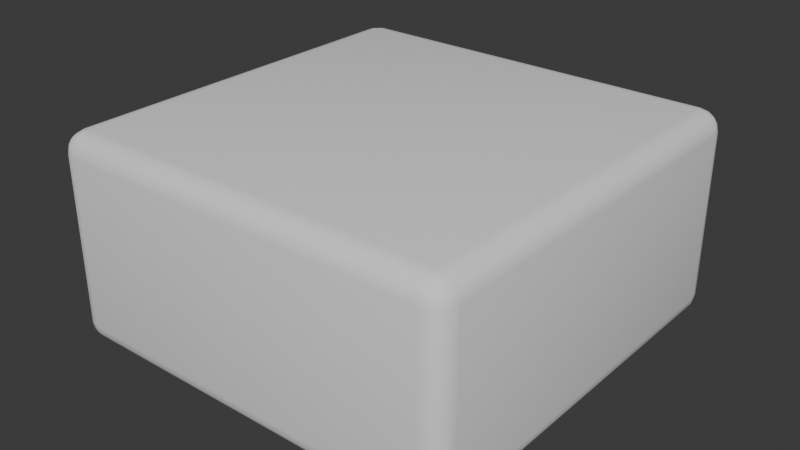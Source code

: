 # Source: square.blend  (saved by Blender 4.2.66; exported with 4.5.12 LTS)
import bpy
from mathutils import Matrix  # noqa: F401  (used for matrix-valued properties, if any)

bpy.ops.wm.read_factory_settings(use_empty=True)
scene = bpy.context.scene
scene.name = 'Scene'

# ---- collections
col_collection = bpy.data.collections.new('Collection'); scene.collection.children.link(col_collection)

# ---- world
world_world = bpy.data.worlds.new('World'); scene.world = world_world
world_world.use_nodes = True; world_world.node_tree.nodes.clear()
_N = world_world.node_tree.nodes; _L = world_world.node_tree.links
n0 = _N.new('ShaderNodeOutputWorld'); n0.name = 'World Output'; n0.location = (300, 300)
n1 = _N.new('ShaderNodeBackground'); n1.name = 'Background'; n1.location = (10, 300)
n1.inputs[0].default_value = (0.05088, 0.05088, 0.05088, 1.0)
_L.new(n1.outputs[0], n0.inputs[0])
n0.is_active_output = True
world_world.color = (0.05088, 0.05088, 0.05088)
world_world.sun_shadow_jitter_overblur = 0.0

# ---- meshes
me_cube_001 = bpy.data.meshes.new('Cube.001')
me_cube_001.from_pydata([(-0.9, -0.9, 0.0), (-0.9, -1.0, 0.1), (-1.0, -0.9, 0.1), (-0.9, -0.9383, 0.007612), (-0.9, -0.9707, 0.02929), (-0.9383, -0.9, 0.007612), (-0.9392, -0.9392, 0.0168), (-0.9372, -0.9656, 0.03437), (-0.9577, -0.9577, 0.04226), (-0.9383, -0.9924, 0.1), (-0.9707, -0.9707, 0.1), (-0.9, -0.9924, 0.06173), (-0.9392, -0.9832, 0.06077), (-0.9656, -0.9656, 0.06276), (-0.9924, -0.9, 0.06173), (-0.9707, -0.9, 0.02929), (-0.9924, -0.9383, 0.1), (-0.9832, -0.9392, 0.06077), (-0.9656, -0.9372, 0.03437), (-0.9, -1.0, 0.9), (-0.9, -0.9, 1.0), (-1.0, -0.9, 0.9), (-0.9, -0.9924, 0.9383), (-0.9, -0.9707, 0.9707), (-0.9383, -0.9924, 0.9), (-0.9392, -0.9832, 0.9392), (-0.9372, -0.9656, 0.9656), (-0.9577, -0.9577, 0.9577), (-0.9383, -0.9, 0.9924), (-0.9707, -0.9, 0.9707), (-0.9, -0.9383, 0.9924), (-0.9392, -0.9392, 0.9832), (-0.9656, -0.9372, 0.9656), (-0.9924, -0.9383, 0.9), (-0.9707, -0.9707, 0.9), (-0.9924, -0.9, 0.9383), (-0.9832, -0.9392, 0.9392), (-0.9656, -0.9656, 0.9372), (-0.9, 0.9, 0.0), (-1.0, 0.9, 0.1), (-0.9, 1.0, 0.1), (-0.9383, 0.9, 0.007612), (-0.9707, 0.9, 0.02929), (-0.9, 0.9383, 0.007612), (-0.9392, 0.9392, 0.0168), (-0.9656, 0.9372, 0.03437), (-0.9577, 0.9577, 0.04226), (-0.9924, 0.9383, 0.1), (-0.9707, 0.9707, 0.1), (-0.9924, 0.9, 0.06173), (-0.9832, 0.9392, 0.06077), (-0.9656, 0.9656, 0.06276), (-0.9, 0.9924, 0.06173), (-0.9, 0.9707, 0.02929), (-0.9383, 0.9924, 0.1), (-0.9392, 0.9832, 0.06077), (-0.9372, 0.9656, 0.03437), (-0.9, 0.9, 1.0), (-0.9, 1.0, 0.9), (-1.0, 0.9, 0.9), (-0.9, 0.9383, 0.9924), (-0.9, 0.9707, 0.9707), (-0.9383, 0.9, 0.9924), (-0.9392, 0.9392, 0.9832), (-0.9372, 0.9656, 0.9656), (-0.9577, 0.9577, 0.9577), (-0.9383, 0.9924, 0.9), (-0.9707, 0.9707, 0.9), (-0.9, 0.9924, 0.9383), (-0.9392, 0.9832, 0.9392), (-0.9656, 0.9656, 0.9372), (-0.9924, 0.9, 0.9383), (-0.9707, 0.9, 0.9707), (-0.9924, 0.9383, 0.9), (-0.9832, 0.9392, 0.9392), (-0.9656, 0.9372, 0.9656), (0.9, -0.9, 0.0), (1.0, -0.9, 0.1), (0.9, -1.0, 0.1), (0.9383, -0.9, 0.007612), (0.9707, -0.9, 0.02929), (0.9, -0.9383, 0.007612), (0.9392, -0.9392, 0.0168), (0.9656, -0.9372, 0.03437), (0.9577, -0.9577, 0.04226), (0.9924, -0.9383, 0.1), (0.9707, -0.9707, 0.1), (0.9924, -0.9, 0.06173), (0.9832, -0.9392, 0.06077), (0.9656, -0.9656, 0.06276), (0.9, -0.9924, 0.06173), (0.9, -0.9707, 0.02929), (0.9383, -0.9924, 0.1), (0.9392, -0.9832, 0.06077), (0.9372, -0.9656, 0.03437), (0.9, -0.9, 1.0), (0.9, -1.0, 0.9), (1.0, -0.9, 0.9), (0.9, -0.9383, 0.9924), (0.9, -0.9707, 0.9707), (0.9383, -0.9, 0.9924), (0.9392, -0.9392, 0.9832), (0.9372, -0.9656, 0.9656), (0.9577, -0.9577, 0.9577), (0.9383, -0.9924, 0.9), (0.9707, -0.9707, 0.9), (0.9, -0.9924, 0.9383), (0.9392, -0.9832, 0.9392), (0.9656, -0.9656, 0.9372), (0.9924, -0.9, 0.9383), (0.9707, -0.9, 0.9707), (0.9924, -0.9383, 0.9), (0.9832, -0.9392, 0.9392), (0.9656, -0.9372, 0.9656), (0.9, 0.9, 0.0), (0.9, 1.0, 0.1), (1.0, 0.9, 0.1), (0.9, 0.9383, 0.007612), (0.9, 0.9707, 0.02929), (0.9383, 0.9, 0.007612), (0.9392, 0.9392, 0.0168), (0.9372, 0.9656, 0.03437), (0.9577, 0.9577, 0.04226), (0.9383, 0.9924, 0.1), (0.9707, 0.9707, 0.1), (0.9, 0.9924, 0.06173), (0.9392, 0.9832, 0.06077), (0.9656, 0.9656, 0.06276), (0.9924, 0.9, 0.06173), (0.9707, 0.9, 0.02929), (0.9924, 0.9383, 0.1), (0.9832, 0.9392, 0.06077), (0.9656, 0.9372, 0.03437), (0.9, 0.9, 1.0), (1.0, 0.9, 0.9), (0.9, 1.0, 0.9), (0.9383, 0.9, 0.9924), (0.9707, 0.9, 0.9707), (0.9, 0.9383, 0.9924), (0.9392, 0.9392, 0.9832), (0.9656, 0.9372, 0.9656), (0.9577, 0.9577, 0.9577), (0.9924, 0.9383, 0.9), (0.9707, 0.9707, 0.9), (0.9924, 0.9, 0.9383), (0.9832, 0.9392, 0.9392), (0.9656, 0.9656, 0.9372), (0.9, 0.9924, 0.9383), (0.9, 0.9707, 0.9707), (0.9383, 0.9924, 0.9), (0.9392, 0.9832, 0.9392), (0.9372, 0.9656, 0.9656)], [], [(78, 96, 19, 1), (116, 134, 97, 77), (133, 57, 20, 95), (2, 21, 59, 39), (40, 58, 135, 115), (0, 3, 6, 5), (3, 4, 7, 6), (5, 6, 18, 15), (6, 7, 8, 18), (1, 9, 12, 11), (9, 10, 13, 12), (11, 12, 7, 4), (12, 13, 8, 7), (2, 14, 17, 16), (14, 15, 18, 17), (16, 17, 13, 10), (17, 18, 8, 13), (19, 22, 25, 24), (22, 23, 26, 25), (24, 25, 37, 34), (25, 26, 27, 37), (20, 28, 31, 30), (28, 29, 32, 31), (30, 31, 26, 23), (31, 32, 27, 26), (21, 33, 36, 35), (33, 34, 37, 36), (35, 36, 32, 29), (36, 37, 27, 32), (38, 41, 44, 43), (41, 42, 45, 44), (43, 44, 56, 53), (44, 45, 46, 56), (39, 47, 50, 49), (47, 48, 51, 50), (49, 50, 45, 42), (50, 51, 46, 45), (40, 52, 55, 54), (52, 53, 56, 55), (54, 55, 51, 48), (55, 56, 46, 51), (57, 60, 63, 62), (60, 61, 64, 63), (62, 63, 75, 72), (63, 64, 65, 75), (58, 66, 69, 68), (66, 67, 70, 69), (68, 69, 64, 61), (69, 70, 65, 64), (59, 71, 74, 73), (71, 72, 75, 74), (73, 74, 70, 67), (74, 75, 65, 70), (76, 79, 82, 81), (79, 80, 83, 82), (81, 82, 94, 91), (82, 83, 84, 94), (77, 85, 88, 87), (85, 86, 89, 88), (87, 88, 83, 80), (88, 89, 84, 83), (78, 90, 93, 92), (90, 91, 94, 93), (92, 93, 89, 86), (93, 94, 84, 89), (95, 98, 101, 100), (98, 99, 102, 101), (100, 101, 113, 110), (101, 102, 103, 113), (96, 104, 107, 106), (104, 105, 108, 107), (106, 107, 102, 99), (107, 108, 103, 102), (97, 109, 112, 111), (109, 110, 113, 112), (111, 112, 108, 105), (112, 113, 103, 108), (114, 117, 120, 119), (117, 118, 121, 120), (119, 120, 132, 129), (120, 121, 122, 132), (115, 123, 126, 125), (123, 124, 127, 126), (125, 126, 121, 118), (126, 127, 122, 121), (116, 128, 131, 130), (128, 129, 132, 131), (130, 131, 127, 124), (131, 132, 122, 127), (133, 136, 139, 138), (136, 137, 140, 139), (138, 139, 151, 148), (139, 140, 141, 151), (134, 142, 145, 144), (142, 143, 146, 145), (144, 145, 140, 137), (145, 146, 141, 140), (135, 147, 150, 149), (147, 148, 151, 150), (149, 150, 146, 143), (150, 151, 141, 146), (38, 0, 5, 41), (41, 5, 15, 42), (42, 15, 14, 49), (49, 14, 2, 39), (1, 19, 24, 9), (9, 24, 34, 10), (10, 34, 33, 16), (16, 33, 21, 2), (20, 57, 62, 28), (28, 62, 72, 29), (29, 72, 71, 35), (35, 71, 59, 21), (58, 40, 54, 66), (66, 54, 48, 67), (67, 48, 47, 73), (73, 47, 39, 59), (114, 38, 43, 117), (117, 43, 53, 118), (118, 53, 52, 125), (125, 52, 40, 115), (57, 133, 138, 60), (60, 138, 148, 61), (61, 148, 147, 68), (68, 147, 135, 58), (134, 116, 130, 142), (142, 130, 124, 143), (143, 124, 123, 149), (149, 123, 115, 135), (76, 114, 119, 79), (79, 119, 129, 80), (80, 129, 128, 87), (87, 128, 116, 77), (133, 95, 100, 136), (136, 100, 110, 137), (137, 110, 109, 144), (144, 109, 97, 134), (96, 78, 92, 104), (104, 92, 86, 105), (105, 86, 85, 111), (111, 85, 77, 97), (0, 76, 81, 3), (3, 81, 91, 4), (4, 91, 90, 11), (11, 90, 78, 1), (95, 20, 30, 98), (98, 30, 23, 99), (99, 23, 22, 106), (106, 22, 19, 96), (38, 114, 76, 0)])
me_cube_001.polygons.foreach_set('use_smooth', [True] * 150)
_uv = me_cube_001.uv_layers.new(name='UVMap')
_uv.uv.foreach_set('vector', [0.4, 0.7625, 0.6, 0.7625, 0.6, 0.9875, 0.4, 0.9875, 0.4, 0.5125, 0.6, 0.5125, 0.6, 0.7375, 0.4, 0.7375, 0.6375, 0.5125, 0.8625, 0.5125, 0.8625, 0.7375, 0.6375, 0.7375, 0.4, 0.0125, 0.6, 0.0125, 0.6, 0.2375, 0.4, 0.2375, 0.4, 0.2625, 0.6, 0.2625, 0.6, 0.4875, 0.4, 0.4875, 0.1375, 0.7375, 0.1375, 0.7423, 0.1326, 0.7424, 0.1327, 0.7375, 0.1375, 0.7423, 0.1375, 0.75, 0.1328, 0.75, 0.1326, 0.7424, 0.1327, 0.7375, 0.1326, 0.7424, 0.125, 0.7422, 0.125, 0.7375, 0.1326, 0.7424, 0.1328, 0.75, 0.1303, 0.75, 0.125, 0.7422, 0.4, 0.9875, 0.4, 0.9923, 0.3902, 0.9924, 0.3904, 0.9875, 0.4, 0.9923, 0.4, 1.0, 0.3907, 1.0, 0.3902, 0.9924, 0.3904, 0.9875, 0.3902, 0.9924, 0.375, 0.9922, 0.375, 0.9875, 0.3902, 0.9924, 0.3907, 1.0, 0.3856, 1.0, 0.375, 0.9922, 0.4, 0.0125, 0.3904, 0.0125, 0.3902, 0.007597, 0.4, 0.007716, 0.3904, 0.0125, 0.375, 0.0125, 0.375, 0.007845, 0.3902, 0.007597, 0.4, 0.007716, 0.3902, 0.007597, 0.3907, 0.0, 0.4, 0.0, 0.3902, 0.007597, 0.375, 0.007845, 0.375, 0.005283, 0.3907, 0.0, 0.6, 0.9875, 0.6096, 0.9875, 0.6098, 0.9924, 0.6, 0.9923, 0.6096, 0.9875, 0.625, 0.9875, 0.625, 0.9922, 0.6098, 0.9924, 0.6, 0.9923, 0.6098, 0.9924, 0.6093, 1.0, 0.6, 1.0, 0.6098, 0.9924, 0.625, 0.9922, 0.625, 0.9947, 0.6093, 1.0, 0.8625, 0.7375, 0.8673, 0.7375, 0.8674, 0.7424, 0.8625, 0.7423, 0.8673, 0.7375, 0.875, 0.7375, 0.875, 0.7422, 0.8674, 0.7424, 0.8625, 0.7423, 0.8674, 0.7424, 0.8672, 0.75, 0.8625, 0.75, 0.8674, 0.7424, 0.875, 0.7422, 0.875, 0.7447, 0.8672, 0.75, 0.6, 0.0125, 0.6, 0.007716, 0.6098, 0.007597, 0.6096, 0.0125, 0.6, 0.007716, 0.6, 0.0, 0.6093, 0.0, 0.6098, 0.007597, 0.6096, 0.0125, 0.6098, 0.007597, 0.625, 0.007845, 0.625, 0.0125, 0.6098, 0.007597, 0.6093, 0.0, 0.6144, 0.0, 0.625, 0.007845, 0.1375, 0.5125, 0.1327, 0.5125, 0.1326, 0.5076, 0.1375, 0.5077, 0.1327, 0.5125, 0.125, 0.5125, 0.125, 0.5078, 0.1326, 0.5076, 0.1375, 0.5077, 0.1326, 0.5076, 0.1328, 0.5, 0.1375, 0.5, 0.1326, 0.5076, 0.125, 0.5078, 0.125, 0.5053, 0.1328, 0.5, 0.4, 0.2375, 0.4, 0.2423, 0.3902, 0.2424, 0.3904, 0.2375, 0.4, 0.2423, 0.4, 0.25, 0.3907, 0.25, 0.3902, 0.2424, 0.3904, 0.2375, 0.3902, 0.2424, 0.375, 0.2422, 0.375, 0.2375, 0.3902, 0.2424, 0.3907, 0.25, 0.3856, 0.25, 0.375, 0.2422, 0.4, 0.2625, 0.3904, 0.2625, 0.3902, 0.2576, 0.4, 0.2577, 0.3904, 0.2625, 0.375, 0.2625, 0.375, 0.2578, 0.3902, 0.2576, 0.4, 0.2577, 0.3902, 0.2576, 0.3907, 0.25, 0.4, 0.25, 0.3902, 0.2576, 0.375, 0.2578, 0.375, 0.2553, 0.3907, 0.25, 0.8625, 0.5125, 0.8625, 0.5077, 0.8674, 0.5076, 0.8673, 0.5125, 0.8625, 0.5077, 0.8625, 0.5, 0.8672, 0.5, 0.8674, 0.5076, 0.8673, 0.5125, 0.8674, 0.5076, 0.875, 0.5078, 0.875, 0.5125, 0.8674, 0.5076, 0.8672, 0.5, 0.8697, 0.5, 0.875, 0.5078, 0.6, 0.2625, 0.6, 0.2577, 0.6098, 0.2576, 0.6096, 0.2625, 0.6, 0.2577, 0.6, 0.25, 0.6093, 0.25, 0.6098, 0.2576, 0.6096, 0.2625, 0.6098, 0.2576, 0.625, 0.2578, 0.625, 0.2625, 0.6098, 0.2576, 0.6093, 0.25, 0.6144, 0.25, 0.625, 0.2578, 0.6, 0.2375, 0.6096, 0.2375, 0.6098, 0.2424, 0.6, 0.2423, 0.6096, 0.2375, 0.625, 0.2375, 0.625, 0.2422, 0.6098, 0.2424, 0.6, 0.2423, 0.6098, 0.2424, 0.6093, 0.25, 0.6, 0.25, 0.6098, 0.2424, 0.625, 0.2422, 0.625, 0.2447, 0.6093, 0.25, 0.3625, 0.7375, 0.3673, 0.7375, 0.3674, 0.7424, 0.3625, 0.7423, 0.3673, 0.7375, 0.375, 0.7375, 0.375, 0.7422, 0.3674, 0.7424, 0.3625, 0.7423, 0.3674, 0.7424, 0.3672, 0.75, 0.3625, 0.75, 0.3674, 0.7424, 0.375, 0.7422, 0.3785, 0.75, 0.3672, 0.75, 0.4, 0.7375, 0.4, 0.7423, 0.3902, 0.7424, 0.3904, 0.7375, 0.4, 0.7423, 0.4, 0.75, 0.3907, 0.75, 0.3902, 0.7424, 0.3904, 0.7375, 0.3902, 0.7424, 0.375, 0.7422, 0.375, 0.7375, 0.3902, 0.7424, 0.3907, 0.75, 0.3785, 0.75, 0.375, 0.7422, 0.4, 0.7625, 0.3904, 0.7625, 0.3902, 0.7576, 0.4, 0.7577, 0.3904, 0.7625, 0.375, 0.7625, 0.375, 0.7578, 0.3902, 0.7576, 0.4, 0.7577, 0.3902, 0.7576, 0.3907, 0.75, 0.4, 0.75, 0.3902, 0.7576, 0.375, 0.7578, 0.3785, 0.75, 0.3907, 0.75, 0.6375, 0.7375, 0.6375, 0.7423, 0.6326, 0.7424, 0.6327, 0.7375, 0.6375, 0.7423, 0.6375, 0.75, 0.6328, 0.75, 0.6326, 0.7424, 0.6327, 0.7375, 0.6326, 0.7424, 0.625, 0.7422, 0.625, 0.7375, 0.6326, 0.7424, 0.6328, 0.75, 0.6232, 0.7482, 0.625, 0.7422, 0.6, 0.7625, 0.6, 0.7577, 0.6098, 0.7576, 0.6096, 0.7625, 0.6, 0.7577, 0.6, 0.75, 0.6093, 0.75, 0.6098, 0.7576, 0.6096, 0.7625, 0.6098, 0.7576, 0.625, 0.7578, 0.625, 0.7625, 0.6098, 0.7576, 0.6093, 0.75, 0.6232, 0.7482, 0.625, 0.7578, 0.6, 0.7375, 0.6096, 0.7375, 0.6098, 0.7424, 0.6, 0.7423, 0.6096, 0.7375, 0.625, 0.7375, 0.625, 0.7422, 0.6098, 0.7424, 0.6, 0.7423, 0.6098, 0.7424, 0.6093, 0.75, 0.6, 0.75, 0.6098, 0.7424, 0.625, 0.7422, 0.6232, 0.7482, 0.6093, 0.75, 0.3625, 0.5125, 0.3625, 0.5077, 0.3674, 0.5076, 0.3673, 0.5125, 0.3625, 0.5077, 0.3625, 0.5, 0.3672, 0.5, 0.3674, 0.5076, 0.3673, 0.5125, 0.3674, 0.5076, 0.375, 0.5078, 0.375, 0.5125, 0.3674, 0.5076, 0.3672, 0.5, 0.3768, 0.5018, 0.375, 0.5078, 0.4, 0.4875, 0.4, 0.4923, 0.3902, 0.4924, 0.3904, 0.4875, 0.4, 0.4923, 0.4, 0.5, 0.3907, 0.5, 0.3902, 0.4924, 0.3904, 0.4875, 0.3902, 0.4924, 0.375, 0.4922, 0.375, 0.4875, 0.3902, 0.4924, 0.3907, 0.5, 0.3768, 0.5018, 0.375, 0.4922, 0.4, 0.5125, 0.3904, 0.5125, 0.3902, 0.5076, 0.4, 0.5077, 0.3904, 0.5125, 0.375, 0.5125, 0.375, 0.5078, 0.3902, 0.5076, 0.4, 0.5077, 0.3902, 0.5076, 0.3907, 0.5, 0.4, 0.5, 0.3902, 0.5076, 0.375, 0.5078, 0.3768, 0.5018, 0.3907, 0.5, 0.6375, 0.5125, 0.6327, 0.5125, 0.6326, 0.5076, 0.6375, 0.5077, 0.6327, 0.5125, 0.625, 0.5125, 0.625, 0.5078, 0.6326, 0.5076, 0.6375, 0.5077, 0.6326, 0.5076, 0.6328, 0.5, 0.6375, 0.5, 0.6326, 0.5076, 0.625, 0.5078, 0.6215, 0.5, 0.6328, 0.5, 0.6, 0.5125, 0.6, 0.5077, 0.6098, 0.5076, 0.6096, 0.5125, 0.6, 0.5077, 0.6, 0.5, 0.6093, 0.5, 0.6098, 0.5076, 0.6096, 0.5125, 0.6098, 0.5076, 0.625, 0.5078, 0.625, 0.5125, 0.6098, 0.5076, 0.6093, 0.5, 0.6215, 0.5, 0.625, 0.5078, 0.6, 0.4875, 0.6096, 0.4875, 0.6098, 0.4924, 0.6, 0.4923, 0.6096, 0.4875, 0.625, 0.4875, 0.625, 0.4922, 0.6098, 0.4924, 0.6, 0.4923, 0.6098, 0.4924, 0.6093, 0.5, 0.6, 0.5, 0.6098, 0.4924, 0.625, 0.4922, 0.6215, 0.5, 0.6093, 0.5, 0.1375, 0.5125, 0.1375, 0.7375, 0.1327, 0.7375, 0.1327, 0.5125, 0.1327, 0.5125, 0.1327, 0.7375, 0.125, 0.7375, 0.125, 0.5125, 0.375, 0.2375, 0.375, 0.0125, 0.3904, 0.0125, 0.3904, 0.2375, 0.3904, 0.2375, 0.3904, 0.0125, 0.4, 0.0125, 0.4, 0.2375, 0.4, 0.9875, 0.6, 0.9875, 0.6, 0.9923, 0.4, 0.9923, 0.4, 0.9923, 0.6, 0.9923, 0.6, 1.0, 0.4, 1.0, 0.4, 0.0, 0.6, 0.0, 0.6, 0.007716, 0.4, 0.007716, 0.4, 0.007716, 0.6, 0.007716, 0.6, 0.0125, 0.4, 0.0125, 0.8625, 0.7375, 0.8625, 0.5125, 0.8673, 0.5125, 0.8673, 0.7375, 0.8673, 0.7375, 0.8673, 0.5125, 0.875, 0.5125, 0.875, 0.7375, 0.625, 0.0125, 0.625, 0.2375, 0.6096, 0.2375, 0.6096, 0.0125, 0.6096, 0.0125, 0.6096, 0.2375, 0.6, 0.2375, 0.6, 0.0125, 0.6, 0.2625, 0.4, 0.2625, 0.4, 0.2577, 0.6, 0.2577, 0.6, 0.2577, 0.4, 0.2577, 0.4, 0.25, 0.6, 0.25, 0.6, 0.25, 0.4, 0.25, 0.4, 0.2423, 0.6, 0.2423, 0.6, 0.2423, 0.4, 0.2423, 0.4, 0.2375, 0.6, 0.2375, 0.3625, 0.5125, 0.1375, 0.5125, 0.1375, 0.5077, 0.3625, 0.5077, 0.3625, 0.5077, 0.1375, 0.5077, 0.1375, 0.5, 0.3625, 0.5, 0.375, 0.4875, 0.375, 0.2625, 0.3904, 0.2625, 0.3904, 0.4875, 0.3904, 0.4875, 0.3904, 0.2625, 0.4, 0.2625, 0.4, 0.4875, 0.8625, 0.5125, 0.6375, 0.5125, 0.6375, 0.5077, 0.8625, 0.5077, 0.8625, 0.5077, 0.6375, 0.5077, 0.6375, 0.5, 0.8625, 0.5, 0.625, 0.2625, 0.625, 0.4875, 0.6096, 0.4875, 0.6096, 0.2625, 0.6096, 0.2625, 0.6096, 0.4875, 0.6, 0.4875, 0.6, 0.2625, 0.6, 0.5125, 0.4, 0.5125, 0.4, 0.5077, 0.6, 0.5077, 0.6, 0.5077, 0.4, 0.5077, 0.4, 0.5, 0.6, 0.5, 0.6, 0.5, 0.4, 0.5, 0.4, 0.4923, 0.6, 0.4923, 0.6, 0.4923, 0.4, 0.4923, 0.4, 0.4875, 0.6, 0.4875, 0.3625, 0.7375, 0.3625, 0.5125, 0.3673, 0.5125, 0.3673, 0.7375, 0.3673, 0.7375, 0.3673, 0.5125, 0.375, 0.5125, 0.375, 0.7375, 0.375, 0.7375, 0.375, 0.5125, 0.3904, 0.5125, 0.3904, 0.7375, 0.3904, 0.7375, 0.3904, 0.5125, 0.4, 0.5125, 0.4, 0.7375, 0.6375, 0.5125, 0.6375, 0.7375, 0.6327, 0.7375, 0.6327, 0.5125, 0.6327, 0.5125, 0.6327, 0.7375, 0.625, 0.7375, 0.625, 0.5125, 0.625, 0.5125, 0.625, 0.7375, 0.6096, 0.7375, 0.6096, 0.5125, 0.6096, 0.5125, 0.6096, 0.7375, 0.6, 0.7375, 0.6, 0.5125, 0.6, 0.7625, 0.4, 0.7625, 0.4, 0.7577, 0.6, 0.7577, 0.6, 0.7577, 0.4, 0.7577, 0.4, 0.75, 0.6, 0.75, 0.6, 0.75, 0.4, 0.75, 0.4, 0.7423, 0.6, 0.7423, 0.6, 0.7423, 0.4, 0.7423, 0.4, 0.7375, 0.6, 0.7375, 0.1375, 0.7375, 0.3625, 0.7375, 0.3625, 0.7423, 0.1375, 0.7423, 0.1375, 0.7423, 0.3625, 0.7423, 0.3625, 0.75, 0.1375, 0.75, 0.375, 0.9875, 0.375, 0.7625, 0.3904, 0.7625, 0.3904, 0.9875, 0.3904, 0.9875, 0.3904, 0.7625, 0.4, 0.7625, 0.4, 0.9875, 0.6375, 0.7375, 0.8625, 0.7375, 0.8625, 0.7423, 0.6375, 0.7423, 0.6375, 0.7423, 0.8625, 0.7423, 0.8625, 0.75, 0.6375, 0.75, 0.625, 0.7625, 0.625, 0.9875, 0.6096, 0.9875, 0.6096, 0.7625, 0.6096, 0.7625, 0.6096, 0.9875, 0.6, 0.9875, 0.6, 0.7625, 0.1375, 0.5125, 0.3625, 0.5125, 0.3625, 0.7375, 0.1375, 0.7375])
me_cube_001.update()

# ---- objects
ob_cube = bpy.data.objects.new('Cube', me_cube_001)

# ---- transforms, parenting, visibility, modifiers, constraints
ob_cube.location = (0.0, 0.0, 0.0)

# ---- collection membership
col_collection.objects.link(ob_cube)

# ---- scene / render settings (as saved in the file)
scene.frame_start = 1; scene.frame_end = 250; scene.frame_set(1)
scene.render.engine = 'BLENDER_EEVEE_NEXT'
bpy.context.view_layer.update()

# ---- added for rendering (the .blend has no active camera and no usable light): camera, sun
cam_auto = bpy.data.cameras.new('AutoCamera')
cam_auto.lens = 50.0
cam_auto.sensor_width = 36.0
cam_auto.clip_end = 1000.0
ob_auto_camera = bpy.data.objects.new('AutoCamera', cam_auto)
scene.collection.objects.link(ob_auto_camera)
ob_auto_camera.location = (2.77567, -3.33081, 2.72054)
ob_auto_camera.rotation_euler = (1.09748, -7.21219e-08, 0.694738)
scene.camera = ob_auto_camera
light_auto_sun = bpy.data.lights.new('AutoSun', 'SUN')
light_auto_sun.energy = 3.0
light_auto_sun.angle = 0.0523599
ob_auto_sun = bpy.data.objects.new('AutoSun', light_auto_sun)
scene.collection.objects.link(ob_auto_sun)
ob_auto_sun.rotation_euler = (0.872665, 0.174533, 0.523599)
bpy.context.view_layer.update()
